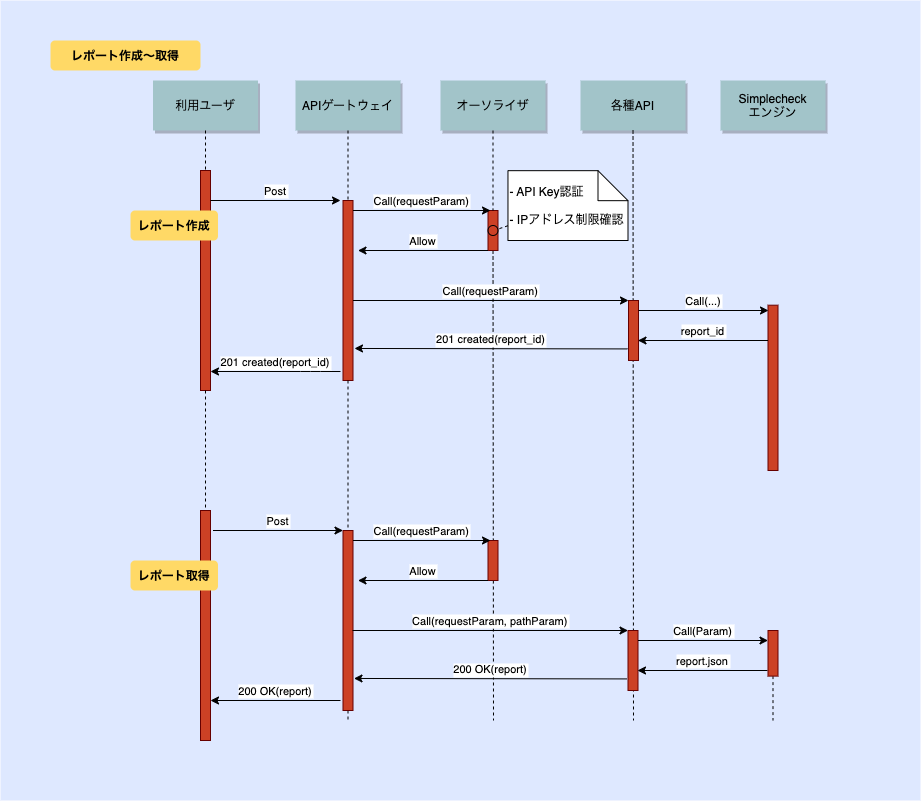

The diagram above was exported from draw.io. Its source (the exported page's mxGraphModel, read from the mxfile embedded in the PNG):
<mxGraphModel dx="7130" dy="1850" grid="1" gridSize="10" guides="1" tooltips="1" connect="1" arrows="1" fold="1" page="0" pageScale="1.5" pageWidth="826" pageHeight="1169" background="none" math="0" shadow="0">
  <root>
    <mxCell id="0" />
    <mxCell id="1" parent="0" />
    <mxCell id="XZNBH4Em3P4EtSGV3__x-121" value="" style="edgeStyle=none;endArrow=none;dashed=1" edge="1" parent="1" source="24" target="XZNBH4Em3P4EtSGV3__x-120">
      <mxGeometry x="697.3350694444446" y="165" width="100" height="100" as="geometry">
        <mxPoint x="772.5" y="110" as="sourcePoint" />
        <mxPoint x="772.5" y="700" as="targetPoint" />
      </mxGeometry>
    </mxCell>
    <mxCell id="69" value="" style="fillColor=#DEE8FF;strokeColor=none" parent="1" vertex="1">
      <mxGeometry y="-20" width="920" height="800" as="geometry" />
    </mxCell>
    <mxCell id="2" value="" style="fillColor=#CC4125;strokeColor=#660000" parent="1" vertex="1">
      <mxGeometry x="200" y="150" width="10" height="220" as="geometry" />
    </mxCell>
    <mxCell id="4" value="利用ユーザ" style="shadow=1;fillColor=#A2C4C9;strokeColor=none" parent="1" vertex="1">
      <mxGeometry x="152.5" y="60" width="105" height="50" as="geometry" />
    </mxCell>
    <mxCell id="6" value="" style="fillColor=#CC4125;strokeColor=#660000" parent="1" vertex="1">
      <mxGeometry x="342.5" y="180" width="10" height="180" as="geometry" />
    </mxCell>
    <mxCell id="7" value="APIゲートウェイ" style="shadow=1;fillColor=#A2C4C9;strokeColor=none" parent="1" vertex="1">
      <mxGeometry x="295" y="60" width="105" height="50" as="geometry" />
    </mxCell>
    <mxCell id="8" value="" style="edgeStyle=none;endArrow=none;dashed=1" parent="1" source="7" target="6" edge="1">
      <mxGeometry x="272.3350694444445" y="165" width="100" height="100" as="geometry">
        <mxPoint x="347.2588734567901" y="110" as="sourcePoint" />
        <mxPoint x="347.5761959876544" y="165" as="targetPoint" />
      </mxGeometry>
    </mxCell>
    <mxCell id="9" value="Post" style="edgeStyle=none;verticalLabelPosition=top;verticalAlign=bottom" parent="1" edge="1">
      <mxGeometry x="220" y="92.5" width="100" height="100" as="geometry">
        <mxPoint x="210" y="180" as="sourcePoint" />
        <mxPoint x="340" y="180" as="targetPoint" />
        <Array as="points" />
      </mxGeometry>
    </mxCell>
    <mxCell id="22" value="各種API" style="shadow=1;fillColor=#A2C4C9;strokeColor=none" parent="1" vertex="1">
      <mxGeometry x="580" y="60" width="105" height="50" as="geometry" />
    </mxCell>
    <mxCell id="23" value="" style="edgeStyle=none;endArrow=none;dashed=1;" parent="1" source="22" edge="1">
      <mxGeometry x="571.9878472222224" y="174.99999999999997" width="100" height="100" as="geometry">
        <mxPoint x="632.1527777777778" y="110" as="sourcePoint" />
        <mxPoint x="633" y="700" as="targetPoint" />
      </mxGeometry>
    </mxCell>
    <mxCell id="24" value="Simplecheck&#10;エンジン" style="shadow=1;fillColor=#A2C4C9;strokeColor=none" parent="1" vertex="1">
      <mxGeometry x="720" y="60" width="105" height="50" as="geometry" />
    </mxCell>
    <mxCell id="25" value="" style="edgeStyle=none;endArrow=none;dashed=1;startArrow=none;" parent="1" source="XZNBH4Em3P4EtSGV3__x-120" edge="1">
      <mxGeometry x="697.3350694444446" y="165" width="100" height="100" as="geometry">
        <mxPoint x="772.2588734567901" y="110" as="sourcePoint" />
        <mxPoint x="772.5" y="700" as="targetPoint" />
      </mxGeometry>
    </mxCell>
    <mxCell id="26" value="" style="fillColor=#CC4125;strokeColor=#660000" parent="1" vertex="1">
      <mxGeometry x="767.5" y="284.69" width="10" height="165.31" as="geometry" />
    </mxCell>
    <mxCell id="33" value="" style="edgeStyle=elbowEdgeStyle;elbow=horizontal;endArrow=none;dashed=1" parent="1" source="4" target="2" edge="1">
      <mxGeometry x="230.00000000000003" y="310" width="100" height="100" as="geometry">
        <mxPoint x="230.00000000000003" y="410" as="sourcePoint" />
        <mxPoint x="330" y="310" as="targetPoint" />
      </mxGeometry>
    </mxCell>
    <mxCell id="40" value=" - API Key認証&#10;&#10; - IPアドレス制限確認" style="shape=note;align=left" parent="1" vertex="1">
      <mxGeometry x="507.47" y="150.17000000000002" width="120.03" height="69.83" as="geometry" />
    </mxCell>
    <mxCell id="41" value="" style="edgeStyle=none;endArrow=none;dashed=1" parent="1" source="40" target="39" edge="1">
      <mxGeometry x="1030" y="180" width="100" height="100" as="geometry">
        <mxPoint x="1030" y="280" as="sourcePoint" />
        <mxPoint x="1130" y="180" as="targetPoint" />
      </mxGeometry>
    </mxCell>
    <mxCell id="44" value="" style="edgeStyle=none;dashed=1;endArrow=none;startArrow=none;" parent="1" source="XZNBH4Em3P4EtSGV3__x-105" edge="1">
      <mxGeometry x="50" y="300" width="100" height="100" as="geometry">
        <mxPoint x="50" y="400" as="sourcePoint" />
        <mxPoint x="205" y="700" as="targetPoint" />
      </mxGeometry>
    </mxCell>
    <mxCell id="52" value="" style="edgeStyle=none;endArrow=none;dashed=1;startArrow=none;" parent="1" source="XZNBH4Em3P4EtSGV3__x-109" edge="1">
      <mxGeometry x="376.5711805555559" y="339.6971450617284" width="100" height="100" as="geometry">
        <mxPoint x="451.7361111111112" y="284.6971450617284" as="sourcePoint" />
        <mxPoint x="347.5" y="700" as="targetPoint" />
      </mxGeometry>
    </mxCell>
    <mxCell id="71" value="レポート作成〜取得" style="rounded=1;fontStyle=1;fillColor=#FFD966;strokeColor=none" parent="1" vertex="1">
      <mxGeometry x="50" y="20" width="150" height="30" as="geometry" />
    </mxCell>
    <mxCell id="72" value="レポート作成" style="rounded=1;fontStyle=1;fillColor=#FFD966;strokeColor=none" parent="1" vertex="1">
      <mxGeometry x="130" y="190" width="87.5" height="30" as="geometry" />
    </mxCell>
    <mxCell id="XZNBH4Em3P4EtSGV3__x-89" value="オーソライザ" style="shadow=1;fillColor=#A2C4C9;strokeColor=none" vertex="1" parent="1">
      <mxGeometry x="440" y="60" width="105" height="50" as="geometry" />
    </mxCell>
    <mxCell id="XZNBH4Em3P4EtSGV3__x-90" value="" style="edgeStyle=none;endArrow=none;dashed=1;startArrow=none;" edge="1" parent="1" source="17">
      <mxGeometry x="431.9878472222224" y="174.99999999999997" width="100" height="100" as="geometry">
        <mxPoint x="492.1527777777778" y="110" as="sourcePoint" />
        <mxPoint x="493" y="700" as="targetPoint" />
      </mxGeometry>
    </mxCell>
    <mxCell id="21" value="" style="fillColor=#CC4125;strokeColor=#660000" parent="1" vertex="1">
      <mxGeometry x="628" y="280" width="10" height="60" as="geometry" />
    </mxCell>
    <mxCell id="17" value="" style="fillColor=#CC4125;strokeColor=#660000" parent="1" vertex="1">
      <mxGeometry x="487.5" y="190" width="10" height="40" as="geometry" />
    </mxCell>
    <mxCell id="XZNBH4Em3P4EtSGV3__x-93" value="" style="edgeStyle=none;endArrow=none;dashed=1;" edge="1" parent="1" source="XZNBH4Em3P4EtSGV3__x-89" target="17">
      <mxGeometry x="431.9878472222224" y="174.99999999999997" width="100" height="100" as="geometry">
        <mxPoint x="492.52427184466023" y="110" as="sourcePoint" />
        <mxPoint x="493" y="600" as="targetPoint" />
      </mxGeometry>
    </mxCell>
    <mxCell id="XZNBH4Em3P4EtSGV3__x-94" value="Call(requestParam)" style="edgeStyle=none;verticalLabelPosition=top;verticalAlign=bottom" edge="1" parent="1">
      <mxGeometry x="362.5" y="102.5" width="100" height="100" as="geometry">
        <mxPoint x="352.5" y="190" as="sourcePoint" />
        <mxPoint x="490" y="190" as="targetPoint" />
        <Array as="points" />
      </mxGeometry>
    </mxCell>
    <mxCell id="XZNBH4Em3P4EtSGV3__x-95" value="Allow" style="edgeStyle=none;verticalLabelPosition=top;verticalAlign=bottom" edge="1" parent="1">
      <mxGeometry x="497.5" y="142.5" width="100" height="100" as="geometry">
        <mxPoint x="487.5" y="230" as="sourcePoint" />
        <mxPoint x="357.5" y="230" as="targetPoint" />
        <Array as="points" />
      </mxGeometry>
    </mxCell>
    <mxCell id="XZNBH4Em3P4EtSGV3__x-97" value="Call(requestParam)" style="edgeStyle=none;verticalLabelPosition=top;verticalAlign=bottom;entryX=0;entryY=0;entryDx=0;entryDy=0;" edge="1" parent="1" target="21">
      <mxGeometry width="100" height="100" as="geometry">
        <mxPoint x="352.5" y="280" as="sourcePoint" />
        <mxPoint x="482.5" y="280" as="targetPoint" />
      </mxGeometry>
    </mxCell>
    <mxCell id="XZNBH4Em3P4EtSGV3__x-99" value="Call(...)" style="edgeStyle=none;verticalLabelPosition=top;verticalAlign=bottom" edge="1" parent="1">
      <mxGeometry x="648" y="202.5" width="100" height="100" as="geometry">
        <mxPoint x="638" y="290" as="sourcePoint" />
        <mxPoint x="768" y="290" as="targetPoint" />
        <Array as="points" />
      </mxGeometry>
    </mxCell>
    <mxCell id="XZNBH4Em3P4EtSGV3__x-100" value="report_id" style="edgeStyle=none;verticalLabelPosition=top;verticalAlign=bottom" edge="1" parent="1">
      <mxGeometry x="647.5" y="232.5" width="100" height="100" as="geometry">
        <mxPoint x="767.5" y="320" as="sourcePoint" />
        <mxPoint x="637.5" y="320" as="targetPoint" />
        <Array as="points" />
      </mxGeometry>
    </mxCell>
    <mxCell id="XZNBH4Em3P4EtSGV3__x-101" value="201 created(report_id)" style="edgeStyle=none;verticalLabelPosition=top;verticalAlign=bottom;entryX=1.15;entryY=0.822;entryDx=0;entryDy=0;entryPerimeter=0;" edge="1" parent="1" target="6">
      <mxGeometry width="100" height="100" as="geometry">
        <mxPoint x="627" y="328.424290123457" as="sourcePoint" />
        <mxPoint x="360" y="328" as="targetPoint" />
        <mxPoint as="offset" />
      </mxGeometry>
    </mxCell>
    <mxCell id="XZNBH4Em3P4EtSGV3__x-103" value="201 created(report_id)" style="edgeStyle=none;verticalLabelPosition=top;verticalAlign=bottom;exitX=-0.25;exitY=0.95;exitDx=0;exitDy=0;exitPerimeter=0;" edge="1" parent="1" source="6">
      <mxGeometry x="-294" y="21.58" width="100" height="100" as="geometry">
        <mxPoint x="333" y="350.004290123457" as="sourcePoint" />
        <mxPoint x="210" y="351" as="targetPoint" />
        <mxPoint as="offset" />
        <Array as="points">
          <mxPoint x="310" y="351" />
        </Array>
      </mxGeometry>
    </mxCell>
    <mxCell id="XZNBH4Em3P4EtSGV3__x-105" value="" style="fillColor=#CC4125;strokeColor=#660000" vertex="1" parent="1">
      <mxGeometry x="200" y="490" width="10" height="230" as="geometry" />
    </mxCell>
    <mxCell id="XZNBH4Em3P4EtSGV3__x-107" value="" style="edgeStyle=none;dashed=1;endArrow=none;" edge="1" parent="1" source="2" target="XZNBH4Em3P4EtSGV3__x-105">
      <mxGeometry x="50" y="300" width="100" height="100" as="geometry">
        <mxPoint x="205" y="370" as="sourcePoint" />
        <mxPoint x="205" y="700" as="targetPoint" />
      </mxGeometry>
    </mxCell>
    <mxCell id="XZNBH4Em3P4EtSGV3__x-108" value="レポート取得" style="rounded=1;fontStyle=1;fillColor=#FFD966;strokeColor=none" vertex="1" parent="1">
      <mxGeometry x="130" y="540" width="87.5" height="30" as="geometry" />
    </mxCell>
    <mxCell id="XZNBH4Em3P4EtSGV3__x-109" value="" style="fillColor=#CC4125;strokeColor=#660000" vertex="1" parent="1">
      <mxGeometry x="342.5" y="510" width="10" height="180" as="geometry" />
    </mxCell>
    <mxCell id="XZNBH4Em3P4EtSGV3__x-110" value="" style="edgeStyle=none;endArrow=none;dashed=1" edge="1" parent="1" source="6" target="XZNBH4Em3P4EtSGV3__x-109">
      <mxGeometry x="376.5711805555559" y="339.6971450617284" width="100" height="100" as="geometry">
        <mxPoint x="347.5" y="360" as="sourcePoint" />
        <mxPoint x="347.5" y="700" as="targetPoint" />
      </mxGeometry>
    </mxCell>
    <mxCell id="XZNBH4Em3P4EtSGV3__x-111" value="Post" style="edgeStyle=none;verticalLabelPosition=top;verticalAlign=bottom" edge="1" parent="1">
      <mxGeometry x="222.5" y="422.5" width="100" height="100" as="geometry">
        <mxPoint x="212.5" y="510" as="sourcePoint" />
        <mxPoint x="342.5" y="510" as="targetPoint" />
        <Array as="points" />
      </mxGeometry>
    </mxCell>
    <mxCell id="XZNBH4Em3P4EtSGV3__x-112" value="" style="fillColor=#CC4125;strokeColor=#660000" vertex="1" parent="1">
      <mxGeometry x="487.5" y="520" width="10" height="40" as="geometry" />
    </mxCell>
    <mxCell id="XZNBH4Em3P4EtSGV3__x-113" value="Call(requestParam)" style="edgeStyle=none;verticalLabelPosition=top;verticalAlign=bottom" edge="1" parent="1">
      <mxGeometry x="362.5" y="432.5" width="100" height="100" as="geometry">
        <mxPoint x="352.5" y="520" as="sourcePoint" />
        <mxPoint x="490" y="520" as="targetPoint" />
        <Array as="points" />
      </mxGeometry>
    </mxCell>
    <mxCell id="XZNBH4Em3P4EtSGV3__x-114" value="Allow" style="edgeStyle=none;verticalLabelPosition=top;verticalAlign=bottom" edge="1" parent="1">
      <mxGeometry x="497.5" y="472.5" width="100" height="100" as="geometry">
        <mxPoint x="487.5" y="560" as="sourcePoint" />
        <mxPoint x="357.5" y="560" as="targetPoint" />
        <Array as="points" />
      </mxGeometry>
    </mxCell>
    <mxCell id="XZNBH4Em3P4EtSGV3__x-115" value="" style="fillColor=#CC4125;strokeColor=#660000" vertex="1" parent="1">
      <mxGeometry x="627.5" y="610" width="10" height="60" as="geometry" />
    </mxCell>
    <mxCell id="XZNBH4Em3P4EtSGV3__x-116" value="Call(requestParam, pathParam)" style="edgeStyle=none;verticalLabelPosition=top;verticalAlign=bottom;entryX=0;entryY=0;entryDx=0;entryDy=0;" edge="1" parent="1" target="XZNBH4Em3P4EtSGV3__x-115">
      <mxGeometry x="-0.5" y="330" width="100" height="100" as="geometry">
        <mxPoint x="352" y="610" as="sourcePoint" />
        <mxPoint x="482" y="610" as="targetPoint" />
      </mxGeometry>
    </mxCell>
    <mxCell id="XZNBH4Em3P4EtSGV3__x-117" value="Call(Param)" style="edgeStyle=none;verticalLabelPosition=top;verticalAlign=bottom" edge="1" parent="1">
      <mxGeometry x="647.5" y="532.5" width="100" height="100" as="geometry">
        <mxPoint x="637.5" y="620" as="sourcePoint" />
        <mxPoint x="767.5" y="620" as="targetPoint" />
        <Array as="points" />
      </mxGeometry>
    </mxCell>
    <mxCell id="XZNBH4Em3P4EtSGV3__x-118" value="report.json" style="edgeStyle=none;verticalLabelPosition=top;verticalAlign=bottom" edge="1" parent="1">
      <mxGeometry x="647" y="562.5" width="100" height="100" as="geometry">
        <mxPoint x="767" y="650" as="sourcePoint" />
        <mxPoint x="637" y="650" as="targetPoint" />
        <Array as="points" />
      </mxGeometry>
    </mxCell>
    <mxCell id="XZNBH4Em3P4EtSGV3__x-119" value="200 OK(report)" style="edgeStyle=none;verticalLabelPosition=top;verticalAlign=bottom;entryX=1.15;entryY=0.822;entryDx=0;entryDy=0;entryPerimeter=0;" edge="1" parent="1">
      <mxGeometry x="-0.5" y="330" width="100" height="100" as="geometry">
        <mxPoint x="626.5" y="658.424290123457" as="sourcePoint" />
        <mxPoint x="353.5" y="657.96" as="targetPoint" />
        <mxPoint as="offset" />
      </mxGeometry>
    </mxCell>
    <mxCell id="XZNBH4Em3P4EtSGV3__x-120" value="" style="fillColor=#CC4125;strokeColor=#660000" vertex="1" parent="1">
      <mxGeometry x="767.5" y="610" width="10" height="45.61" as="geometry" />
    </mxCell>
    <mxCell id="XZNBH4Em3P4EtSGV3__x-123" value="200 OK(report)" style="edgeStyle=none;verticalLabelPosition=top;verticalAlign=bottom" edge="1" parent="1">
      <mxGeometry x="220" y="592.5" width="100" height="100" as="geometry">
        <mxPoint x="340" y="680" as="sourcePoint" />
        <mxPoint x="210" y="680" as="targetPoint" />
        <Array as="points" />
      </mxGeometry>
    </mxCell>
    <mxCell id="39" value="" style="ellipse;fillColor=none" parent="1" vertex="1">
      <mxGeometry x="487.5000000000001" y="205.00429012345683" width="9.999999999999886" height="10" as="geometry" />
    </mxCell>
  </root>
</mxGraphModel>